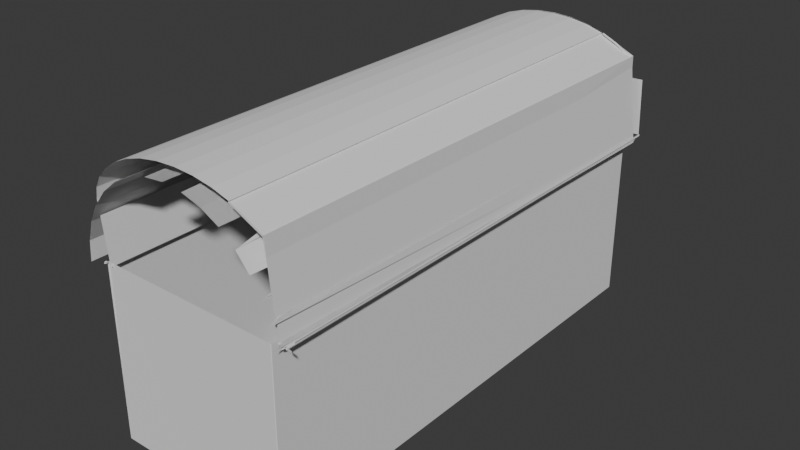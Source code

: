 # Source: obj_chest_Diana_02.blend  (saved by Blender 4.4.32; exported with 4.5.12 LTS)
import bpy
from mathutils import Matrix  # noqa: F401  (used for matrix-valued properties, if any)

bpy.ops.wm.read_factory_settings(use_empty=True)
scene = bpy.context.scene
scene.name = 'Scene'

# ---- collections
col_collection = bpy.data.collections.new('Collection'); scene.collection.children.link(col_collection)

# ---- world
world_world = bpy.data.worlds.new('World'); scene.world = world_world
world_world.use_nodes = True; world_world.node_tree.nodes.clear()
_N = world_world.node_tree.nodes; _L = world_world.node_tree.links
n0 = _N.new('ShaderNodeOutputWorld'); n0.name = 'World Output'; n0.location = (300, 300)
n1 = _N.new('ShaderNodeBackground'); n1.name = 'Background'; n1.location = (10, 300)
n1.inputs[0].default_value = (0.05088, 0.05088, 0.05088, 1.0)
_L.new(n1.outputs[0], n0.inputs[0])
n0.is_active_output = True
world_world.color = (0.05088, 0.05088, 0.05088)
world_world.sun_shadow_jitter_overblur = 0.0

# ---- meshes
me_cube = bpy.data.meshes.new('Cube')
me_cube.from_pydata([(-1.64, -4.361, -1.55), (-1.64, -4.361, 1.55), (-1.64, 4.361, -1.55), (-1.64, 4.361, 1.55), (1.64, -4.361, -1.55), (1.64, -4.361, 1.55), (1.64, 4.361, -1.55), (1.64, 4.361, 1.55), (-1.63, -4.361, 1.54), (-1.63, 4.361, 1.54), (-1.65, -4.393, 1.558), (-1.64, -4.393, 1.549), (-1.615, -4.386, 1.542), (-1.606, -4.386, 1.533), (-1.626, -4.419, 1.55), (-1.616, -4.419, 1.541), (-1.631, -4.359, -1.53), (-1.631, -4.359, 1.57), (-1.641, -4.391, 1.578), (-1.617, -4.416, 1.57), (-1.607, -4.416, 1.561), (-1.607, -4.384, 1.562), (-1.597, -4.384, 1.553), (-1.621, -4.359, 1.56), (-1.631, -4.391, 1.568), (-1.64, 4.361, 0.0), (1.64, 4.361, 0.0), (1.64, -4.361, 0.0), (-1.64, 4.361, -0.7749), (1.64, 4.361, -0.7749), (1.64, -4.361, -0.7749), (0.0, 4.361, -1.55), (0.0, 4.361, 1.55), (0.0, -4.361, -1.55), (0.0, 4.361, 0.0), (0.0, 4.361, -0.7749), (0.8199, 4.361, 1.55), (0.8199, -4.361, -1.55), (0.8199, 4.361, 0.0), (0.8199, 4.361, -0.7749), (0.8199, 4.361, -1.55), (-1.64, 4.361, -0.3874), (1.64, 4.361, -0.3874), (1.64, -4.361, -0.3874), (0.0, 4.361, -0.3874), (0.8199, 4.361, -0.3874), (-1.64, 4.361, 0.7749), (1.64, 4.361, 0.7749), (1.64, -4.361, 0.7749), (0.0, 4.361, 0.7749), (0.8199, 4.361, 0.7749), (-1.64, 4.361, 0.3874), (1.64, 4.361, 0.3874), (1.64, -4.361, 0.3874), (0.0, 4.361, 0.3874), (0.8199, 4.361, 0.3874), (-1.64, 4.361, 1.162), (1.64, 4.361, 1.162), (1.64, -4.361, 1.162), (0.0, 4.361, 1.162), (0.8199, 4.361, 1.162)], [], [(0, 1, 3, 56, 46, 51, 25, 41, 28, 2), (60, 36, 7, 57), (57, 7, 5, 58), (4, 30, 43, 27, 53, 48, 58, 5, 1, 0, 33, 37), (40, 6, 4, 37), (3, 1, 8, 9), (8, 1, 10, 11), (8, 11, 15, 13), (8, 13, 22, 23), (11, 10, 14, 15), (18, 17, 21, 19), (0, 1, 17, 16), (15, 14, 19, 20), (11, 15, 20, 24), (12, 14, 19, 21), (10, 1, 17, 18), (14, 10, 18, 19), (13, 15, 20, 22), (1, 12, 21, 17), (42, 26, 27, 43), (45, 38, 26, 42), (40, 39, 29, 6), (6, 29, 30, 4), (2, 28, 35, 31), (41, 25, 34, 44), (2, 31, 33, 0), (56, 3, 32, 59), (31, 35, 39, 40), (44, 34, 38, 45), (31, 40, 37, 33), (59, 32, 36, 60), (35, 44, 45, 39), (28, 41, 44, 35), (39, 45, 42, 29), (29, 42, 43, 30), (54, 49, 50, 55), (51, 46, 49, 54), (52, 47, 48, 53), (55, 50, 47, 52), (38, 55, 52, 26), (26, 52, 53, 27), (25, 51, 54, 34), (34, 54, 55, 38), (49, 59, 60, 50), (46, 56, 59, 49), (47, 57, 58, 48), (50, 60, 57, 47)])
_uv = me_cube.uv_layers.new(name='UVMap')
_uv.uv.foreach_set('vector', [0.375, 0.0, 0.625, 0.0, 0.625, 0.25, 0.5938, 0.25, 0.5625, 0.25, 0.5312, 0.25, 0.5, 0.25, 0.4688, 0.25, 0.4375, 0.25, 0.375, 0.25, 0.5938, 0.4375, 0.625, 0.4375, 0.625, 0.5, 0.5938, 0.5, 0.5938, 0.5, 0.625, 0.5, 0.625, 0.75, 0.5938, 0.75, 0.375, 0.75, 0.4375, 0.75, 0.4688, 0.75, 0.5, 0.75, 0.5312, 0.75, 0.5625, 0.75, 0.5938, 0.75, 0.625, 0.75, 0.625, 1.0, 0.375, 1.0, 0.375, 0.875, 0.375, 0.8125, 0.3125, 0.5, 0.375, 0.5, 0.375, 0.75, 0.3125, 0.75, 0.625, 0.25, 0.625, 0.0, 0.625, 0.0, 0.625, 0.25, 0.625, 0.0, 0.625, 0.0, 0.625, 0.0, 0.625, 0.0, 0.625, 0.0, 0.625, 0.0, 0.625, 0.0, 0.625, 0.0, 0.625, 0.0, 0.625, 0.0, 0.625, 0.0, 0.625, 0.0, 0.625, 0.0, 0.625, 0.0, 0.625, 0.0, 0.625, 0.0, 0.625, 0.0, 0.625, 0.0, 0.625, 0.0, 0.625, 0.0, 0.375, 0.0, 0.625, 0.0, 0.625, 0.0, 0.375, 0.0, 0.625, 0.0, 0.625, 0.0, 0.625, 0.0, 0.625, 0.0, 0.625, 0.0, 0.625, 0.0, 0.625, 0.0, 0.625, 0.0, 0.0, 0.0, 0.0, 0.0, 0.0, 0.0, 0.0, 0.0, 0.625, 0.0, 0.625, 0.0, 0.625, 0.0, 0.625, 0.0, 0.625, 0.0, 0.625, 0.0, 0.625, 0.0, 0.625, 0.0, 0.625, 0.0, 0.625, 0.0, 0.625, 0.0, 0.625, 0.0, 0.0, 0.0, 0.0, 0.0, 0.0, 0.0, 0.0, 0.0, 0.4688, 0.5, 0.5, 0.5, 0.5, 0.75, 0.4688, 0.75, 0.4688, 0.4375, 0.5, 0.4375, 0.5, 0.5, 0.4688, 0.5, 0.375, 0.4375, 0.4375, 0.4375, 0.4375, 0.5, 0.375, 0.5, 0.375, 0.5, 0.4375, 0.5, 0.4375, 0.75, 0.375, 0.75, 0.375, 0.25, 0.4375, 0.25, 0.4375, 0.375, 0.375, 0.375, 0.4688, 0.25, 0.5, 0.25, 0.5, 0.375, 0.4688, 0.375, 0.125, 0.5, 0.25, 0.5, 0.25, 0.75, 0.125, 0.75, 0.5938, 0.25, 0.625, 0.25, 0.625, 0.375, 0.5938, 0.375, 0.375, 0.375, 0.4375, 0.375, 0.4375, 0.4375, 0.375, 0.4375, 0.4688, 0.375, 0.5, 0.375, 0.5, 0.4375, 0.4688, 0.4375, 0.25, 0.5, 0.3125, 0.5, 0.3125, 0.75, 0.25, 0.75, 0.5938, 0.375, 0.625, 0.375, 0.625, 0.4375, 0.5938, 0.4375, 0.4375, 0.375, 0.4688, 0.375, 0.4688, 0.4375, 0.4375, 0.4375, 0.4375, 0.25, 0.4688, 0.25, 0.4688, 0.375, 0.4375, 0.375, 0.4375, 0.4375, 0.4688, 0.4375, 0.4688, 0.5, 0.4375, 0.5, 0.4375, 0.5, 0.4688, 0.5, 0.4688, 0.75, 0.4375, 0.75, 0.5312, 0.375, 0.5625, 0.375, 0.5625, 0.4375, 0.5312, 0.4375, 0.5312, 0.25, 0.5625, 0.25, 0.5625, 0.375, 0.5312, 0.375, 0.5312, 0.5, 0.5625, 0.5, 0.5625, 0.75, 0.5312, 0.75, 0.5312, 0.4375, 0.5625, 0.4375, 0.5625, 0.5, 0.5312, 0.5, 0.5, 0.4375, 0.5312, 0.4375, 0.5312, 0.5, 0.5, 0.5, 0.5, 0.5, 0.5312, 0.5, 0.5312, 0.75, 0.5, 0.75, 0.5, 0.25, 0.5312, 0.25, 0.5312, 0.375, 0.5, 0.375, 0.5, 0.375, 0.5312, 0.375, 0.5312, 0.4375, 0.5, 0.4375, 0.5625, 0.375, 0.5938, 0.375, 0.5938, 0.4375, 0.5625, 0.4375, 0.5625, 0.25, 0.5938, 0.25, 0.5938, 0.375, 0.5625, 0.375, 0.5625, 0.5, 0.5938, 0.5, 0.5938, 0.75, 0.5625, 0.75, 0.5625, 0.4375, 0.5938, 0.4375, 0.5938, 0.5, 0.5625, 0.5])
me_cube.update()
me_cylinder = bpy.data.meshes.new('Cylinder')
me_cylinder.from_pydata([(1.0, -0.0001249, -1.042), (1.0, -0.0001569, 0.9475), (0.9808, -0.1952, -1.052), (0.9808, -0.1952, 0.9475), (0.9239, -0.3828, -1.052), (0.9239, -0.3828, 0.9475), (0.8315, -0.5557, -1.052), (0.8315, -0.5557, 0.9475), (0.7071, -0.7073, -1.052), (0.7071, -0.7073, 0.9475), (0.5556, -0.8316, -1.052), (0.5556, -0.8316, 0.9475), (0.3827, -0.924, -1.052), (0.3827, -0.924, 0.9475), (0.1951, -0.9809, -1.052), (0.1951, -0.9809, 0.9475), (0.0, -1.0, -1.052), (0.0, -1.0, 0.9475), (-0.1951, -0.9809, -1.052), (-0.1951, -0.9809, 0.9475), (-0.3827, -0.924, -1.052), (-0.3827, -0.924, 0.9475), (-0.5556, -0.8316, -1.052), (-0.5556, -0.8316, 0.9475), (-0.7071, -0.7073, -1.052), (-0.7071, -0.7073, 0.9475), (-0.8315, -0.5557, -1.052), (-0.8315, -0.5557, 0.9475), (-0.9239, -0.3828, -1.052), (-0.9239, -0.3828, 0.9475), (-0.9808, -0.1952, -1.052), (-0.9808, -0.1952, 0.9475), (-1.0, -0.0001569, -1.052), (-1.0, -0.0001569, 0.9475)], [], [(2, 3, 5, 4, 15), (4, 5, 7, 6, 13), (8, 9, 11), (6, 7, 9, 8), (14, 15, 17), (10, 11, 13, 12), (12, 13, 15, 14), (18, 19, 21), (16, 17, 19, 18), (4, 15, 12, 13), (20, 21, 23, 22), (22, 23, 25, 24), (24, 25, 27, 26), (26, 27, 29, 28), (28, 29, 31, 30), (30, 31, 33, 32), (21, 18, 19), (18, 16, 19), (31, 28, 30), (6, 13, 10, 11), (14, 12, 15), (16, 17, 0, 1, 19), (12, 10, 13), (19, 16, 18, 21), (6, 8, 11), (11, 8, 9), (13, 6, 7), (7, 6, 11), (15, 4, 5), (5, 4, 13), (17, 2, 3), (3, 2, 15), (14, 15, 2, 17), (1, 0, 17), (1, 19, 17), (1, 17, 3), (3, 17, 15), (3, 15, 5), (5, 15, 13), (5, 13, 7), (7, 13, 11), (7, 11, 9), (31, 29, 28), (29, 26, 28), (29, 27, 26), (27, 24, 26), (27, 25, 24), (25, 22, 24), (25, 23, 22), (23, 20, 22), (23, 21, 20), (3, 11, 19, 1), (17, 12, 14), (10, 17, 12), (17, 13, 12), (13, 15, 12), (7, 11, 3, 5), (11, 17, 10), (17, 13, 10), (11, 10, 17, 16, 19), (19, 11, 8), (11, 17, 19), (3, 11, 17), (11, 13, 17), (13, 15, 17), (0, 1, 3, 2, 17)])
_uv = me_cylinder.uv_layers.new(name='UVMap')
_uv.uv.foreach_set('vector', [0.7188, 0.5, 0.7188, 1.0, 0.6875, 1.0, 0.0, 0.0, 0.0, 0.0, 0.6875, 0.5, 0.6875, 1.0, 0.6562, 1.0, 0.0, 0.0, 0.0, 0.0, 0.625, 0.5, 0.625, 1.0, 0.0, 0.0, 0.6562, 0.5, 0.6562, 1.0, 0.625, 1.0, 0.625, 0.5, 0.5312, 0.5, 0.5312, 1.0, 0.0, 0.0, 0.5938, 0.5, 0.5938, 1.0, 0.5625, 1.0, 0.5625, 0.5, 0.5625, 0.5, 0.5625, 1.0, 0.5312, 1.0, 0.5312, 0.5, 0.4688, 0.5, 0.4688, 1.0, 0.0, 0.0, 0.5, 0.5, 0.5, 1.0, 0.4688, 1.0, 0.4688, 0.5, 0.0, 0.0, 0.0, 0.0, 0.0, 0.0, 0.0, 0.0, 0.4375, 0.5, 0.4375, 1.0, 0.4062, 1.0, 0.4062, 0.5, 0.4062, 0.5, 0.4062, 1.0, 0.375, 1.0, 0.375, 0.5, 0.375, 0.5, 0.375, 1.0, 0.3438, 1.0, 0.3438, 0.5, 0.3438, 0.5, 0.3438, 1.0, 0.3125, 1.0, 0.3125, 0.5, 0.3125, 0.5, 0.3125, 1.0, 0.2812, 1.0, 0.2812, 0.5, 0.2812, 0.5, 0.2812, 1.0, 0.25, 1.0, 0.25, 0.5, 0.0, 0.0, 0.0, 0.0, 0.0, 0.0, 0.0, 0.0, 0.0, 0.0, 0.0, 0.0, 0.0, 0.0, 0.0, 0.0, 0.0, 0.0, 0.0, 0.0, 0.0, 0.0, 0.0, 0.0, 0.0, 0.0, 0.0, 0.0, 0.0, 0.0, 0.0, 0.0, 0.0, 0.0, 0.0, 0.0, 0.0, 0.0, 0.0, 0.0, 0.0, 0.0, 0.0, 0.0, 0.0, 0.0, 0.0, 0.0, 0.0, 0.0, 0.0, 0.0, 0.0, 0.0, 0.0, 0.0, 0.0, 0.0, 0.0, 0.0, 0.0, 0.0, 0.0, 0.0, 0.0, 0.0, 0.0, 0.0, 0.0, 0.0, 0.0, 0.0, 0.0, 0.0, 0.0, 0.0, 0.0, 0.0, 0.0, 0.0, 0.0, 0.0, 0.0, 0.0, 0.0, 0.0, 0.0, 0.0, 0.0, 0.0, 0.0, 0.0, 0.0, 0.0, 0.0, 0.0, 0.0, 0.0, 0.0, 0.0, 0.0, 0.0, 0.0, 0.0, 0.0, 0.0, 0.0, 0.0, 0.0, 0.0, 0.0, 0.0, 0.0, 0.0, 0.0, 0.0, 0.0, 0.0, 0.0, 0.0, 0.0, 0.0, 0.0, 0.0, 0.0, 0.0, 0.0, 0.0, 0.0, 0.0, 0.0, 0.0, 0.0, 0.0, 0.0, 0.0, 0.0, 0.0, 0.0, 0.0, 0.0, 0.0, 0.0, 0.0, 0.0, 0.0, 0.0, 0.0, 0.0, 0.0, 0.0, 0.0, 0.0, 0.0, 0.0, 0.0, 0.0, 0.0, 0.0, 0.0, 0.0, 0.0, 0.0, 0.0, 0.0, 0.0, 0.0, 0.0, 0.0, 0.0, 0.0, 0.0, 0.0, 0.0, 0.0, 0.0, 0.0, 0.0, 0.0, 0.0, 0.0, 0.0, 0.0, 0.0, 0.0, 0.0, 0.0, 0.0, 0.0, 0.0, 0.0, 0.0, 0.0, 0.0, 0.0, 0.0, 0.0, 0.0, 0.0, 0.0, 0.0, 0.0, 0.0, 0.0, 0.0, 0.0, 0.0, 0.0, 0.0, 0.0, 0.0, 0.0, 0.0, 0.0, 0.0, 0.0, 0.0, 0.0, 0.0, 0.0, 0.0, 0.0, 0.0, 0.0, 0.0, 0.0, 0.0, 0.0, 0.0, 0.0, 0.0, 0.0, 0.0, 0.0, 0.0, 0.0, 0.0, 0.0, 0.0, 0.0, 0.0, 0.0, 0.0, 0.0, 0.0, 0.0, 0.0, 0.0, 0.0, 0.0, 0.0, 0.0, 0.0, 0.0, 0.0, 0.0, 0.0, 0.0, 0.0, 0.0, 0.0, 0.0, 0.0, 0.0, 0.0, 0.0, 0.0, 0.0, 0.0, 0.0, 0.0, 0.0, 0.0, 0.0, 0.0, 0.0, 0.0, 0.0, 0.0, 0.0, 0.0, 0.0, 0.0, 0.0, 0.0, 0.0, 0.0, 0.0, 0.0, 0.0, 0.0, 0.0, 0.0, 0.0, 0.0, 0.0, 0.0, 0.0, 0.0, 0.0, 0.0, 0.0, 0.0, 0.0, 0.0, 0.0, 0.0, 0.0, 0.0, 0.0, 0.0, 0.0, 0.75, 0.5, 0.75, 1.0, 0.7188, 1.0, 0.0, 0.0, 0.0, 0.0])
me_cylinder.update()
me_cylinder_001 = bpy.data.meshes.new('Cylinder.001')
me_cylinder_001.from_pydata([(0.8795, -0.5511, -0.9991), (0.916, -0.5415, 1.001), (0.7071, -0.7071, -1.0), (0.7071, -0.7071, 1.0), (0.5556, -0.8315, -1.0), (0.5556, -0.8315, 1.0), (0.3827, -0.9239, -1.0), (0.3827, -0.9239, 1.0), (0.1951, -0.9808, -1.0), (0.1951, -0.9808, 1.0), (0.0, -1.0, -1.0), (0.0, -1.0, 1.0), (-0.1951, -0.9808, -1.0), (-0.1951, -0.9808, 1.0), (-0.3827, -0.9239, -1.0), (-0.3827, -0.9239, 1.0), (-0.5556, -0.8315, -1.0), (-0.5556, -0.8315, 1.0), (-0.7071, -0.7071, -1.0), (-0.7071, -0.7071, 1.0), (-0.8315, -0.5556, -1.0), (-0.8315, -0.5556, 1.0), (-0.9239, -0.3827, -1.0), (-0.9239, -0.3827, 1.0), (-0.9808, -0.1951, -1.0), (-0.9808, -0.1951, 1.0), (-1.0, 0.0, -1.0), (-1.0, 0.0, 1.0), (0.9046, -0.5153, 1.001), (0.8682, -0.5249, -0.9991), (0.698, -0.6783, -1.0), (0.698, -0.6783, 1.0), (0.5465, -0.8026, -1.0), (0.5465, -0.8026, 1.0), (0.9065, 1.021, -0.98), (0.9071, 1.021, 1.02), (0.9969, 1.057, 1.012), (0.9604, 1.047, -0.9883), (0.9926, 0.9912, -0.9809), (0.9926, 0.9912, 1.019), (0.9835, 1.02, 1.019), (0.9835, 1.02, -0.9809), (-0.9223, 1.032, -1.003), (-0.9223, 1.032, 0.9971), (0.7071, -0.7071, 1.003), (0.8315, -0.5556, 1.003), (0.5556, -0.8315, 1.003), (0.3827, -0.9239, 1.003), (0.1951, -0.9808, 1.003), (0.0, -1.0, 1.003), (-0.1951, -0.9808, 1.003), (-0.3827, -0.9239, 1.003), (-0.5556, -0.8315, 1.003), (-0.7071, -0.7071, 1.003), (-0.8315, -0.5556, 1.003), (-0.9239, -0.3827, 1.003), (-0.9808, -0.1951, 1.003), (-1.0, -9.095e-13, 1.003), (0.698, -0.6783, 1.003), (0.8224, -0.5267, 1.003), (0.5465, -0.8026, 1.003), (1.016, 0.9751, -0.9859), (1.058, 0.9911, -0.9859), (0.7408, -0.7204, 0.9896), (0.8652, -0.5689, 0.9896), (0.5893, -0.8448, 0.9896), (0.4164, -0.9372, 0.9896), (0.2288, -0.9941, 0.9896), (0.03373, -1.013, 0.9896), (-0.1614, -0.9941, 0.9896), (-0.349, -0.9372, 0.9896), (-0.5218, -0.8448, 0.9896), (-0.6734, -0.7204, 0.9896), (-0.7977, -0.5689, 0.9896), (-0.8902, -0.396, 0.9896), (-0.9471, -0.2084, 0.9896), (-0.9663, -0.01329, 0.9896), (0.7318, -0.6916, 0.9896), (0.8561, -0.54, 0.9896), (0.5802, -0.8159, 0.9896), (1.05, 0.9618, -0.9996), (1.092, 0.9779, -0.9996), (0.9959, -0.094, 1.036), (1.008, 0.9384, -0.9584), (1.008, 0.9384, 1.042), (1.001, 1.015, -0.9809), (1.001, 1.015, 1.019), (0.9917, 1.044, 1.019), (0.9917, 1.044, -0.9809), (1.017, 0.9625, -0.9584), (1.017, 0.9625, 1.042), (0.9317, 0.9849, -0.9686), (0.9317, 0.9849, 1.031), (0.988, 1.014, 1.023), (0.988, 1.014, -0.9769), (1.013, 0.9321, -0.9544), (1.013, 0.9321, 1.046)], [], [(4, 2, 30, 32), (5, 7, 9, 8, 6, 4), (9, 11, 13, 12, 10, 8), (13, 15, 17, 16, 14, 12), (17, 19, 21, 20, 18, 16), (23, 25, 27, 26, 24, 22, 20, 21), (28, 31, 33, 32, 30, 29), (2, 0, 29, 30), (15, 13, 50, 51), (1, 3, 44, 45), (0, 1, 28, 29), (5, 4, 32, 33), (29, 28, 36, 37), (1, 0, 34, 35), (37, 36, 40, 41), (35, 34, 38, 39), (26, 27, 43, 42), (58, 59, 78, 77), (50, 49, 68, 69), (3, 5, 46, 44), (38, 34, 61, 62), (17, 15, 51, 52), (11, 9, 48, 49), (23, 21, 54, 55), (5, 33, 60, 46), (31, 28, 59, 58), (13, 11, 49, 50), (25, 23, 55, 56), (28, 1, 45, 59), (7, 5, 46, 47), (19, 17, 52, 53), (33, 31, 58, 60), (27, 25, 56, 57), (9, 7, 47, 48), (21, 19, 53, 54), (63, 65, 79, 77), (64, 63, 77, 78), (51, 50, 69, 70), (60, 58, 77, 79), (52, 51, 70, 71), (45, 44, 63, 64), (46, 60, 79, 65), (53, 52, 71, 72), (44, 46, 65, 63), (54, 53, 72, 73), (47, 46, 65, 66), (59, 45, 64, 78), (55, 54, 73, 74), (48, 47, 66, 67), (62, 61, 80, 81), (56, 55, 74, 75), (49, 48, 67, 68), (57, 56, 75, 76), (43, 27, 82, 84), (83, 84, 90, 89), (41, 40, 87, 88), (39, 38, 85, 86), (89, 90, 96, 95), (88, 87, 93, 94), (86, 85, 91, 92)])
_uv = me_cylinder_001.uv_layers.new(name='UVMap')
_uv.uv.foreach_set('vector', [0.0, 0.0, 0.0, 0.0, 0.0, 0.0, 0.0, 0.0, 0.0, 0.0, 0.0, 0.0, 0.0, 0.0, 0.0, 0.0, 0.0, 0.0, 0.0, 0.0, 0.0, 0.0, 0.0, 0.0, 0.0, 0.0, 0.0, 0.0, 0.0, 0.0, 0.0, 0.0, 0.0, 0.0, 0.0, 0.0, 0.0, 0.0, 0.0, 0.0, 0.0, 0.0, 0.0, 0.0, 0.0, 0.0, 0.0, 0.0, 0.0, 0.0, 0.0, 0.0, 0.0, 0.0, 0.0, 0.0, 0.0, 0.0, 0.0, 0.0, 0.0, 0.0, 0.0, 0.0, 0.0, 0.0, 0.0, 0.0, 0.0, 0.0, 0.0, 0.0, 0.0, 0.0, 0.0, 0.0, 0.0, 0.0, 0.0, 0.0, 0.0, 0.0, 0.0, 0.0, 0.0, 0.0, 0.0, 0.0, 0.0, 0.0, 0.0, 0.0, 0.0, 0.0, 0.0, 0.0, 0.0, 0.0, 0.0, 0.0, 0.0, 0.0, 0.0, 0.0, 0.0, 0.0, 0.0, 0.0, 0.0, 0.0, 0.0, 0.0, 0.0, 0.0, 0.0, 0.0, 0.0, 0.0, 0.0, 0.0, 0.0, 0.0, 0.0, 0.0, 0.0, 0.0, 0.0, 0.0, 0.0, 0.0, 0.0, 0.0, 0.0, 0.0, 0.0, 0.0, 0.0, 0.0, 0.0, 0.0, 0.0, 0.0, 0.0, 0.0, 0.0, 0.0, 0.0, 0.0, 0.0, 0.0, 0.0, 0.0, 0.0, 0.0, 0.0, 0.0, 0.0, 0.0, 0.0, 0.0, 0.0, 0.0, 0.0, 0.0, 0.0, 0.0, 0.0, 0.0, 0.0, 0.0, 0.0, 0.0, 0.0, 0.0, 0.0, 0.0, 0.0, 0.0, 0.0, 0.0, 0.0, 0.0, 0.0, 0.0, 0.0, 0.0, 0.0, 0.0, 0.0, 0.0, 0.0, 0.0, 0.0, 0.0, 0.0, 0.0, 0.0, 0.0, 0.0, 0.0, 0.0, 0.0, 0.0, 0.0, 0.0, 0.0, 0.0, 0.0, 0.0, 0.0, 0.0, 0.0, 0.0, 0.0, 0.0, 0.0, 0.0, 0.0, 0.0, 0.0, 0.0, 0.0, 0.0, 0.0, 0.0, 0.0, 0.0, 0.0, 0.0, 0.0, 0.0, 0.0, 0.0, 0.0, 0.0, 0.0, 0.0, 0.0, 0.0, 0.0, 0.0, 0.0, 0.0, 0.0, 0.0, 0.0, 0.0, 0.0, 0.0, 0.0, 0.0, 0.0, 0.0, 0.0, 0.0, 0.0, 0.0, 0.0, 0.0, 0.0, 0.0, 0.0, 0.0, 0.0, 0.0, 0.0, 0.0, 0.0, 0.0, 0.0, 0.0, 0.0, 0.0, 0.0, 0.0, 0.0, 0.0, 0.0, 0.0, 0.0, 0.0, 0.0, 0.0, 0.0, 0.0, 0.0, 0.0, 0.0, 0.0, 0.0, 0.0, 0.0, 0.0, 0.0, 0.0, 0.0, 0.0, 0.0, 0.0, 0.0, 0.0, 0.0, 0.0, 0.0, 0.0, 0.0, 0.0, 0.0, 0.0, 0.0, 0.0, 0.0, 0.0, 0.0, 0.0, 0.0, 0.0, 0.0, 0.0, 0.0, 0.0, 0.0, 0.0, 0.0, 0.0, 0.0, 0.0, 0.0, 0.0, 0.0, 0.0, 0.0, 0.0, 0.0, 0.0, 0.0, 0.0, 0.0, 0.0, 0.0, 0.0, 0.0, 0.0, 0.0, 0.0, 0.0, 0.0, 0.0, 0.0, 0.0, 0.0, 0.0, 0.0, 0.0, 0.0, 0.0, 0.0, 0.0, 0.0, 0.0, 0.0, 0.0, 0.0, 0.0, 0.0, 0.0, 0.0, 0.0, 0.0, 0.0, 0.0, 0.0, 0.0, 0.0, 0.0, 0.0, 0.0, 0.0, 0.0, 0.0, 0.0, 0.0, 0.0, 0.0, 0.0, 0.0, 0.0, 0.0, 0.0, 0.0, 0.0, 0.0, 0.0, 0.0, 0.0, 0.0, 0.0, 0.0, 0.0, 0.0, 0.0, 0.0, 0.0, 0.0, 0.0, 0.0, 0.0, 0.0, 0.0, 0.0, 0.0, 0.0, 0.0, 0.0, 0.0, 0.0, 0.0, 0.0, 0.0, 0.0, 0.0, 0.0, 0.0, 0.0, 0.0, 0.0, 0.0, 0.0, 0.0, 0.0, 0.0, 0.0, 0.0, 0.0, 0.0, 0.0, 0.0, 0.0, 0.0, 0.0, 0.0, 0.0, 0.0, 0.0, 0.0, 0.0, 0.0, 0.0, 0.0, 0.0, 0.0, 0.0, 0.0, 0.0, 0.0, 0.0, 0.0, 0.0, 0.0, 0.0, 0.0, 0.0, 0.0, 0.0, 0.0, 0.0, 0.0, 0.0, 0.0, 0.0, 0.0, 0.0, 0.0, 0.0, 0.0, 0.0, 0.0, 0.0, 0.0, 0.0, 0.0, 0.0, 0.0, 0.0, 0.0, 0.0, 0.0, 0.0, 0.0, 0.0, 0.0, 0.0, 0.0, 0.0, 0.0, 0.0, 0.0, 0.0, 0.0, 0.0, 0.0, 0.0, 0.0, 0.0, 0.0, 0.0, 0.0, 0.0])
me_cylinder_001.update()

# ---- objects
ob_cube = bpy.data.objects.new('Cube', me_cube)
ob_cylinder = bpy.data.objects.new('Cylinder', me_cylinder)
ob_cylinder_001 = bpy.data.objects.new('Cylinder.001', me_cylinder_001)

# ---- transforms, parenting, visibility, modifiers, constraints
ob_cube.location = (1.216, 3.055, 1.058)
_m = ob_cube.modifiers.new('Bevel', 'BEVEL')
_m.width = 0.6
_m.width_pct = 0.6
_m.segments = 5
ob_cylinder.location = (1.216, 3.055, 2.616)
ob_cylinder.rotation_euler = (-1.57, -0.0, 0.0)
ob_cylinder.scale = (1.806, 1.769, 4.28)
ob_cylinder_001.location = (1.3, 3.016, 3.581)
ob_cylinder_001.rotation_euler = (-1.57, -0.0, 0.0)
ob_cylinder_001.scale = (1.759, 0.9863, 4.325)

# ---- collection membership
col_collection.objects.link(ob_cube)
col_collection.objects.link(ob_cylinder)
col_collection.objects.link(ob_cylinder_001)

# ---- scene / render settings (as saved in the file)
scene.frame_start = 1; scene.frame_end = 250; scene.frame_set(99)
scene.render.engine = 'BLENDER_EEVEE_NEXT'
bpy.context.view_layer.update()

# ---- added for rendering (the .blend has no active camera and no usable light): camera, sun
cam_auto = bpy.data.cameras.new('AutoCamera')
cam_auto.lens = 50.0
cam_auto.sensor_width = 36.0
cam_auto.clip_end = 1000.0
ob_auto_camera = bpy.data.objects.new('AutoCamera', cam_auto)
scene.collection.objects.link(ob_auto_camera)
ob_auto_camera.location = (11.4979, -9.17539, 10.1923)
ob_auto_camera.rotation_euler = (1.09748, -7.21219e-08, 0.694738)
scene.camera = ob_auto_camera
light_auto_sun = bpy.data.lights.new('AutoSun', 'SUN')
light_auto_sun.energy = 3.0
light_auto_sun.angle = 0.0523599
ob_auto_sun = bpy.data.objects.new('AutoSun', light_auto_sun)
scene.collection.objects.link(ob_auto_sun)
ob_auto_sun.rotation_euler = (0.872665, 0.174533, 0.523599)
bpy.context.view_layer.update()

